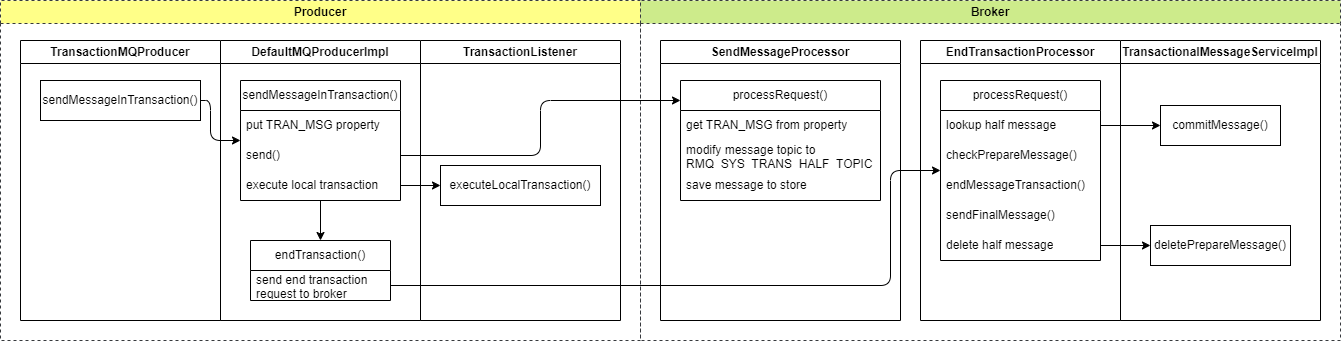

The diagram above was exported from draw.io. Its source (the exported page's mxGraphModel, read from the mxfile embedded in the PNG):
<mxGraphModel dx="997" dy="797" grid="1" gridSize="10" guides="1" tooltips="1" connect="1" arrows="1" fold="1" page="1" pageScale="1" pageWidth="850" pageHeight="1100" background="#ffffff" math="0" shadow="0">
  <root>
    <mxCell id="0" />
    <mxCell id="1" parent="0" />
    <mxCell id="2" value="TransactionMQProducer" style="swimlane;whiteSpace=wrap;html=1;" parent="1" vertex="1">
      <mxGeometry x="40" y="40" width="200" height="280" as="geometry" />
    </mxCell>
    <mxCell id="51" value="sendMessageInTransaction()" style="rounded=0;whiteSpace=wrap;html=1;" parent="2" vertex="1">
      <mxGeometry x="20" y="40" width="160" height="40" as="geometry" />
    </mxCell>
    <mxCell id="52" value="DefaultMQProducerImpl" style="swimlane;whiteSpace=wrap;html=1;" parent="1" vertex="1">
      <mxGeometry x="240" y="40" width="200" height="280" as="geometry" />
    </mxCell>
    <mxCell id="68" style="edgeStyle=orthogonalEdgeStyle;html=1;" parent="52" source="54" target="58" edge="1">
      <mxGeometry relative="1" as="geometry" />
    </mxCell>
    <mxCell id="54" value="sendMessageInTransaction()" style="swimlane;fontStyle=0;childLayout=stackLayout;horizontal=1;startSize=30;horizontalStack=0;resizeParent=1;resizeParentMax=0;resizeLast=0;collapsible=1;marginBottom=0;whiteSpace=wrap;html=1;" parent="52" vertex="1">
      <mxGeometry x="20" y="40" width="160" height="120" as="geometry" />
    </mxCell>
    <mxCell id="55" value="put TRAN_MSG property" style="text;strokeColor=none;fillColor=none;align=left;verticalAlign=middle;spacingLeft=4;spacingRight=4;overflow=hidden;points=[[0,0.5],[1,0.5]];portConstraint=eastwest;rotatable=0;whiteSpace=wrap;html=1;" parent="54" vertex="1">
      <mxGeometry y="30" width="160" height="30" as="geometry" />
    </mxCell>
    <mxCell id="56" value="send()" style="text;strokeColor=none;fillColor=none;align=left;verticalAlign=middle;spacingLeft=4;spacingRight=4;overflow=hidden;points=[[0,0.5],[1,0.5]];portConstraint=eastwest;rotatable=0;whiteSpace=wrap;html=1;" parent="54" vertex="1">
      <mxGeometry y="60" width="160" height="30" as="geometry" />
    </mxCell>
    <mxCell id="64" value="execute local transaction" style="text;strokeColor=none;fillColor=none;align=left;verticalAlign=middle;spacingLeft=4;spacingRight=4;overflow=hidden;points=[[0,0.5],[1,0.5]];portConstraint=eastwest;rotatable=0;whiteSpace=wrap;html=1;" parent="54" vertex="1">
      <mxGeometry y="90" width="160" height="30" as="geometry" />
    </mxCell>
    <mxCell id="58" value="endTransaction()" style="swimlane;fontStyle=0;childLayout=stackLayout;horizontal=1;startSize=30;horizontalStack=0;resizeParent=1;resizeParentMax=0;resizeLast=0;collapsible=1;marginBottom=0;whiteSpace=wrap;html=1;" parent="52" vertex="1">
      <mxGeometry x="30" y="200" width="140" height="60" as="geometry" />
    </mxCell>
    <mxCell id="59" value="send end transaction request to broker" style="text;strokeColor=none;fillColor=none;align=left;verticalAlign=middle;spacingLeft=4;spacingRight=4;overflow=hidden;points=[[0,0.5],[1,0.5]];portConstraint=eastwest;rotatable=0;whiteSpace=wrap;html=1;" parent="58" vertex="1">
      <mxGeometry y="30" width="140" height="30" as="geometry" />
    </mxCell>
    <mxCell id="63" style="edgeStyle=orthogonalEdgeStyle;html=1;" parent="1" source="51" target="54" edge="1">
      <mxGeometry relative="1" as="geometry">
        <Array as="points">
          <mxPoint x="230" y="100" />
          <mxPoint x="230" y="140" />
        </Array>
      </mxGeometry>
    </mxCell>
    <mxCell id="65" value="TransactionListener" style="swimlane;whiteSpace=wrap;html=1;" parent="1" vertex="1">
      <mxGeometry x="440" y="40" width="200" height="280" as="geometry" />
    </mxCell>
    <mxCell id="66" value="executeLocalTransaction()" style="rounded=0;whiteSpace=wrap;html=1;" parent="65" vertex="1">
      <mxGeometry x="20" y="125" width="160" height="40" as="geometry" />
    </mxCell>
    <mxCell id="67" style="edgeStyle=orthogonalEdgeStyle;html=1;" parent="1" source="64" target="66" edge="1">
      <mxGeometry relative="1" as="geometry" />
    </mxCell>
    <mxCell id="82" value="Producer" style="swimlane;whiteSpace=wrap;html=1;dashed=1;fillColor=#ffff88;strokeColor=#36393d;" parent="1" vertex="1">
      <mxGeometry x="20" width="640" height="340" as="geometry" />
    </mxCell>
    <mxCell id="83" value="Broker" style="swimlane;whiteSpace=wrap;html=1;dashed=1;fillColor=#cdeb8b;strokeColor=#36393d;" parent="1" vertex="1">
      <mxGeometry x="660" width="700" height="340" as="geometry" />
    </mxCell>
    <mxCell id="69" value="EndTransactionProcessor" style="swimlane;whiteSpace=wrap;html=1;" parent="83" vertex="1">
      <mxGeometry x="280" y="40" width="200" height="280" as="geometry" />
    </mxCell>
    <mxCell id="70" value="processRequest()" style="swimlane;fontStyle=0;childLayout=stackLayout;horizontal=1;startSize=30;horizontalStack=0;resizeParent=1;resizeParentMax=0;resizeLast=0;collapsible=1;marginBottom=0;whiteSpace=wrap;html=1;" parent="69" vertex="1">
      <mxGeometry x="20" y="40" width="160" height="180" as="geometry" />
    </mxCell>
    <mxCell id="71" value="lookup half message" style="text;strokeColor=none;fillColor=none;align=left;verticalAlign=middle;spacingLeft=4;spacingRight=4;overflow=hidden;points=[[0,0.5],[1,0.5]];portConstraint=eastwest;rotatable=0;whiteSpace=wrap;html=1;" parent="70" vertex="1">
      <mxGeometry y="30" width="160" height="30" as="geometry" />
    </mxCell>
    <mxCell id="72" value="checkPrepareMessage()" style="text;strokeColor=none;fillColor=none;align=left;verticalAlign=middle;spacingLeft=4;spacingRight=4;overflow=hidden;points=[[0,0.5],[1,0.5]];portConstraint=eastwest;rotatable=0;whiteSpace=wrap;html=1;" parent="70" vertex="1">
      <mxGeometry y="60" width="160" height="30" as="geometry" />
    </mxCell>
    <mxCell id="73" value="endMessageTransaction()" style="text;strokeColor=none;fillColor=none;align=left;verticalAlign=middle;spacingLeft=4;spacingRight=4;overflow=hidden;points=[[0,0.5],[1,0.5]];portConstraint=eastwest;rotatable=0;whiteSpace=wrap;html=1;" parent="70" vertex="1">
      <mxGeometry y="90" width="160" height="30" as="geometry" />
    </mxCell>
    <mxCell id="78" value="sendFinalMessage()" style="text;strokeColor=none;fillColor=none;align=left;verticalAlign=middle;spacingLeft=4;spacingRight=4;overflow=hidden;points=[[0,0.5],[1,0.5]];portConstraint=eastwest;rotatable=0;whiteSpace=wrap;html=1;" parent="70" vertex="1">
      <mxGeometry y="120" width="160" height="30" as="geometry" />
    </mxCell>
    <mxCell id="79" value="delete half message" style="text;strokeColor=none;fillColor=none;align=left;verticalAlign=middle;spacingLeft=4;spacingRight=4;overflow=hidden;points=[[0,0.5],[1,0.5]];portConstraint=eastwest;rotatable=0;whiteSpace=wrap;html=1;" parent="70" vertex="1">
      <mxGeometry y="150" width="160" height="30" as="geometry" />
    </mxCell>
    <mxCell id="75" value="TransactionalMessageServiceImpl" style="swimlane;whiteSpace=wrap;html=1;" parent="83" vertex="1">
      <mxGeometry x="480" y="40" width="200" height="280" as="geometry" />
    </mxCell>
    <mxCell id="76" value="commitMessage()" style="rounded=0;whiteSpace=wrap;html=1;" parent="75" vertex="1">
      <mxGeometry x="40" y="65" width="120" height="40" as="geometry" />
    </mxCell>
    <mxCell id="80" value="deletePrepareMessage()" style="rounded=0;whiteSpace=wrap;html=1;" parent="75" vertex="1">
      <mxGeometry x="30" y="185" width="140" height="40" as="geometry" />
    </mxCell>
    <mxCell id="77" style="edgeStyle=orthogonalEdgeStyle;html=1;" parent="83" source="71" target="76" edge="1">
      <mxGeometry relative="1" as="geometry" />
    </mxCell>
    <mxCell id="81" style="edgeStyle=orthogonalEdgeStyle;html=1;" parent="83" source="79" target="80" edge="1">
      <mxGeometry relative="1" as="geometry" />
    </mxCell>
    <mxCell id="84" value="SendMessageProcessor" style="swimlane;whiteSpace=wrap;html=1;" parent="83" vertex="1">
      <mxGeometry x="20" y="40" width="240" height="280" as="geometry" />
    </mxCell>
    <mxCell id="85" value="processRequest()" style="swimlane;fontStyle=0;childLayout=stackLayout;horizontal=1;startSize=30;horizontalStack=0;resizeParent=1;resizeParentMax=0;resizeLast=0;collapsible=1;marginBottom=0;whiteSpace=wrap;html=1;" parent="84" vertex="1">
      <mxGeometry x="20" y="40" width="200" height="120" as="geometry" />
    </mxCell>
    <mxCell id="86" value="get TRAN_MSG from property" style="text;strokeColor=none;fillColor=none;align=left;verticalAlign=middle;spacingLeft=4;spacingRight=4;overflow=hidden;points=[[0,0.5],[1,0.5]];portConstraint=eastwest;rotatable=0;whiteSpace=wrap;html=1;" parent="85" vertex="1">
      <mxGeometry y="30" width="200" height="30" as="geometry" />
    </mxCell>
    <mxCell id="88" value="modify message topic to&lt;br&gt;RMQ_SYS_TRANS_HALF_TOPIC" style="text;strokeColor=none;fillColor=none;align=left;verticalAlign=middle;spacingLeft=4;spacingRight=4;overflow=hidden;points=[[0,0.5],[1,0.5]];portConstraint=eastwest;rotatable=0;whiteSpace=wrap;html=1;" parent="85" vertex="1">
      <mxGeometry y="60" width="200" height="30" as="geometry" />
    </mxCell>
    <mxCell id="89" value="save message to store" style="text;strokeColor=none;fillColor=none;align=left;verticalAlign=middle;spacingLeft=4;spacingRight=4;overflow=hidden;points=[[0,0.5],[1,0.5]];portConstraint=eastwest;rotatable=0;whiteSpace=wrap;html=1;" parent="85" vertex="1">
      <mxGeometry y="90" width="200" height="30" as="geometry" />
    </mxCell>
    <mxCell id="91" style="edgeStyle=orthogonalEdgeStyle;html=1;" parent="1" source="56" target="85" edge="1">
      <mxGeometry relative="1" as="geometry">
        <Array as="points">
          <mxPoint x="560" y="155" />
          <mxPoint x="560" y="100" />
        </Array>
      </mxGeometry>
    </mxCell>
    <mxCell id="92" style="edgeStyle=orthogonalEdgeStyle;html=1;" parent="1" source="59" target="70" edge="1">
      <mxGeometry relative="1" as="geometry">
        <Array as="points">
          <mxPoint x="910" y="285" />
          <mxPoint x="910" y="170" />
        </Array>
      </mxGeometry>
    </mxCell>
  </root>
</mxGraphModel>